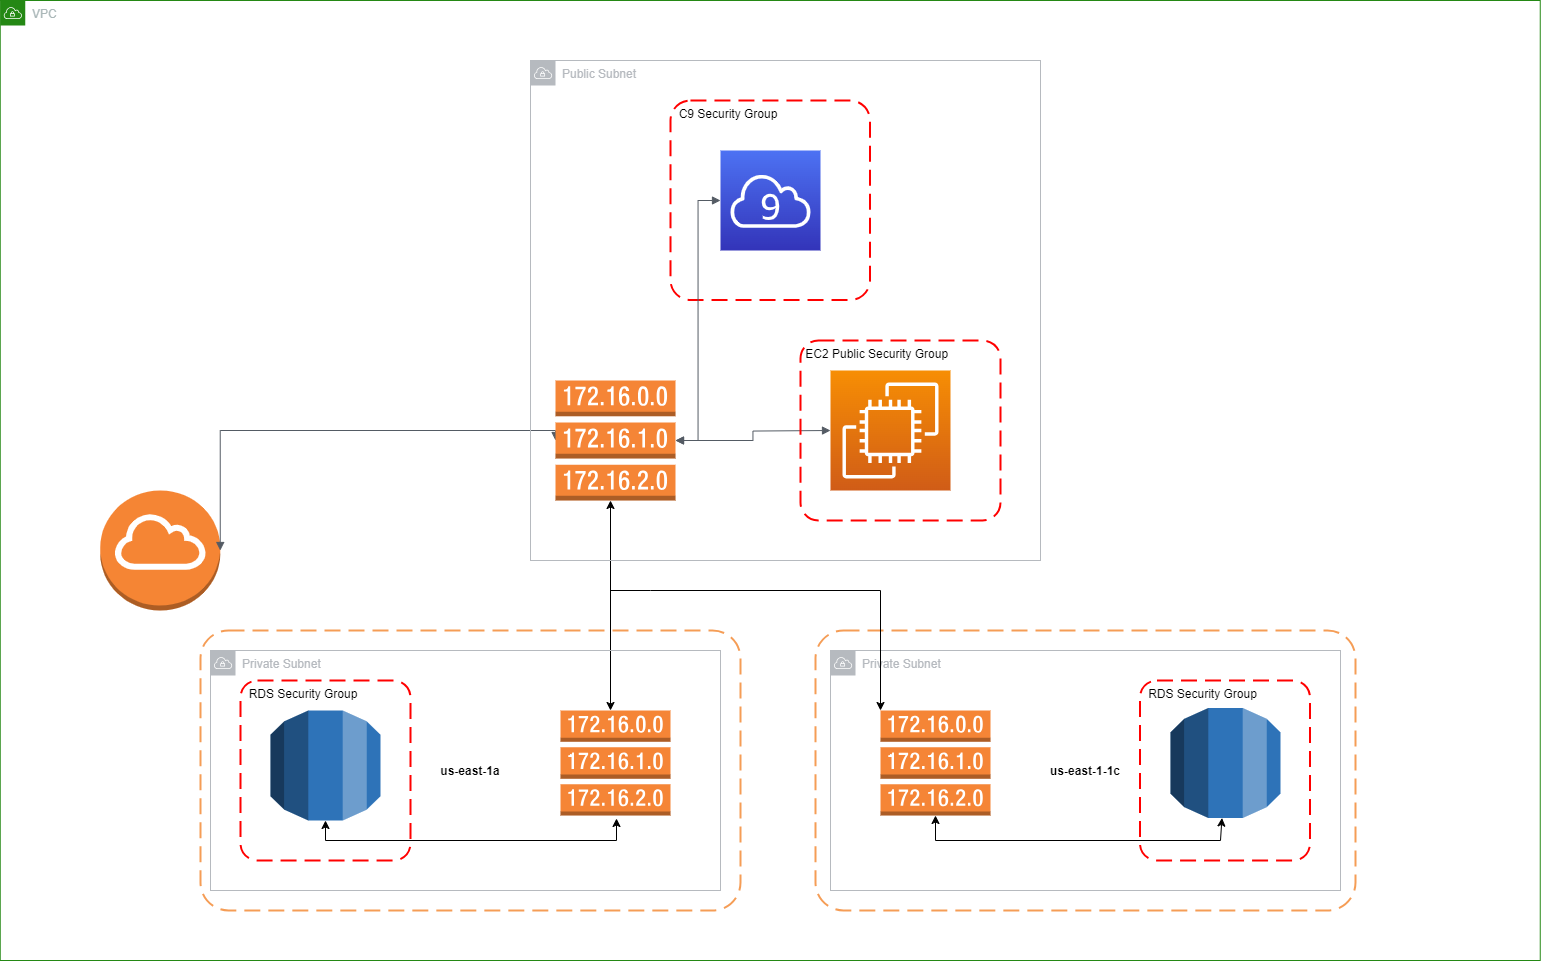

The diagram above was exported from draw.io. Its source (the exported page's mxGraphModel, read from the mxfile embedded in the PNG):
<mxGraphModel dx="2759" dy="2098" grid="1" gridSize="10" guides="1" tooltips="1" connect="1" arrows="1" fold="1" page="1" pageScale="1" pageWidth="850" pageHeight="1100" math="0" shadow="0">
  <root>
    <mxCell id="0" />
    <mxCell id="1" parent="0" />
    <mxCell id="jBY9xMUPWtOZYH6Eg2bi-1" value="" style="sketch=0;points=[[0,0,0],[0.25,0,0],[0.5,0,0],[0.75,0,0],[1,0,0],[0,1,0],[0.25,1,0],[0.5,1,0],[0.75,1,0],[1,1,0],[0,0.25,0],[0,0.5,0],[0,0.75,0],[1,0.25,0],[1,0.5,0],[1,0.75,0]];outlineConnect=0;fontColor=#232F3E;gradientColor=#F78E04;gradientDirection=north;fillColor=#D05C17;strokeColor=#ffffff;dashed=0;verticalLabelPosition=bottom;verticalAlign=top;align=center;html=1;fontSize=12;fontStyle=0;aspect=fixed;shape=mxgraph.aws4.resourceIcon;resIcon=mxgraph.aws4.ec2;" parent="1" vertex="1">
      <mxGeometry x="310" y="180" width="120" height="120" as="geometry" />
    </mxCell>
    <mxCell id="yMK9fisSEjNSOoLFUpTA-1" value="Private Subnet" style="sketch=0;outlineConnect=0;gradientColor=none;html=1;whiteSpace=wrap;fontSize=12;fontStyle=0;shape=mxgraph.aws4.group;grIcon=mxgraph.aws4.group_vpc;strokeColor=#B6BABF;fillColor=none;verticalAlign=top;align=left;spacingLeft=30;fontColor=#B6BABF;dashed=0;" vertex="1" parent="1">
      <mxGeometry x="310" y="460" width="510" height="240" as="geometry" />
    </mxCell>
    <mxCell id="yMK9fisSEjNSOoLFUpTA-2" value="" style="outlineConnect=0;dashed=0;verticalLabelPosition=bottom;verticalAlign=top;align=center;html=1;shape=mxgraph.aws3.rds;fillColor=#2E73B8;gradientColor=none;" vertex="1" parent="1">
      <mxGeometry x="650" y="517.5" width="110" height="110" as="geometry" />
    </mxCell>
    <mxCell id="yMK9fisSEjNSOoLFUpTA-3" value="" style="outlineConnect=0;dashed=0;verticalLabelPosition=bottom;verticalAlign=top;align=center;html=1;shape=mxgraph.aws3.route_table;fillColor=#F58536;gradientColor=none;" vertex="1" parent="1">
      <mxGeometry x="360" y="520" width="110" height="105" as="geometry" />
    </mxCell>
    <mxCell id="yMK9fisSEjNSOoLFUpTA-4" value="us-east-1a" style="rounded=1;arcSize=10;dashed=1;strokeColor=#F59D56;fillColor=none;gradientColor=none;dashPattern=8 4;strokeWidth=2;fontStyle=1" vertex="1" parent="1">
      <mxGeometry x="-320" y="440" width="540" height="280" as="geometry" />
    </mxCell>
    <mxCell id="yMK9fisSEjNSOoLFUpTA-5" value="us-east-1-1c" style="rounded=1;arcSize=10;dashed=1;strokeColor=#F59D56;fillColor=none;gradientColor=none;dashPattern=8 4;strokeWidth=2;fontStyle=1" vertex="1" parent="1">
      <mxGeometry x="295" y="440" width="540" height="280" as="geometry" />
    </mxCell>
    <mxCell id="yMK9fisSEjNSOoLFUpTA-6" value="" style="endArrow=classic;startArrow=classic;html=1;rounded=0;exitX=0.5;exitY=1;exitDx=0;exitDy=0;exitPerimeter=0;" edge="1" parent="1" source="yMK9fisSEjNSOoLFUpTA-3" target="yMK9fisSEjNSOoLFUpTA-2">
      <mxGeometry width="50" height="50" relative="1" as="geometry">
        <mxPoint x="540" y="630" as="sourcePoint" />
        <mxPoint x="590" y="580" as="targetPoint" />
        <Array as="points">
          <mxPoint x="415" y="650" />
          <mxPoint x="700" y="650" />
        </Array>
      </mxGeometry>
    </mxCell>
    <mxCell id="yMK9fisSEjNSOoLFUpTA-7" value="" style="endArrow=classic;startArrow=classic;html=1;rounded=0;exitX=0.5;exitY=1;exitDx=0;exitDy=0;exitPerimeter=0;" edge="1" parent="1" source="jBY9xMUPWtOZYH6Eg2bi-18">
      <mxGeometry width="50" height="50" relative="1" as="geometry">
        <mxPoint x="-190" y="625" as="sourcePoint" />
        <mxPoint x="96" y="628" as="targetPoint" />
        <Array as="points">
          <mxPoint x="-195" y="650" />
          <mxPoint x="96" y="650" />
        </Array>
      </mxGeometry>
    </mxCell>
    <mxCell id="yMK9fisSEjNSOoLFUpTA-8" value="" style="endArrow=classic;startArrow=classic;html=1;rounded=0;" edge="1" parent="1">
      <mxGeometry width="50" height="50" relative="1" as="geometry">
        <mxPoint x="90" y="520" as="sourcePoint" />
        <mxPoint x="90" y="310" as="targetPoint" />
        <Array as="points" />
      </mxGeometry>
    </mxCell>
    <mxCell id="yMK9fisSEjNSOoLFUpTA-9" value="" style="endArrow=none;startArrow=classic;html=1;rounded=0;startFill=1;endFill=0;" edge="1" parent="1">
      <mxGeometry width="50" height="50" relative="1" as="geometry">
        <mxPoint x="360" y="520" as="sourcePoint" />
        <mxPoint x="90" y="400" as="targetPoint" />
        <Array as="points">
          <mxPoint x="360" y="400" />
          <mxPoint x="130" y="400" />
        </Array>
      </mxGeometry>
    </mxCell>
    <mxCell id="yMK9fisSEjNSOoLFUpTA-11" value="  C9 Security Group" style="rounded=1;arcSize=10;dashed=1;strokeColor=#ff0000;fillColor=none;gradientColor=none;dashPattern=8 4;strokeWidth=2;verticalAlign=top;align=left;" vertex="1" parent="1">
      <mxGeometry x="150" y="-90" width="199.5" height="199.5" as="geometry" />
    </mxCell>
    <mxCell id="yMK9fisSEjNSOoLFUpTA-20" value="  RDS Security Group" style="rounded=1;arcSize=10;dashed=1;strokeColor=#ff0000;fillColor=none;gradientColor=none;dashPattern=8 4;strokeWidth=2;verticalAlign=top;align=left;" vertex="1" parent="1">
      <mxGeometry x="-280" y="490" width="170" height="180" as="geometry" />
    </mxCell>
    <mxCell id="yMK9fisSEjNSOoLFUpTA-22" value="  RDS Security Group" style="rounded=1;arcSize=10;dashed=1;strokeColor=#ff0000;fillColor=none;gradientColor=none;dashPattern=8 4;strokeWidth=2;verticalAlign=top;align=left;" vertex="1" parent="1">
      <mxGeometry x="619.5" y="490" width="170" height="180" as="geometry" />
    </mxCell>
    <mxCell id="yMK9fisSEjNSOoLFUpTA-23" value="VPC" style="points=[[0,0],[0.25,0],[0.5,0],[0.75,0],[1,0],[1,0.25],[1,0.5],[1,0.75],[1,1],[0.75,1],[0.5,1],[0.25,1],[0,1],[0,0.75],[0,0.5],[0,0.25]];outlineConnect=0;gradientColor=none;html=1;whiteSpace=wrap;fontSize=12;fontStyle=0;container=1;pointerEvents=0;collapsible=0;recursiveResize=0;shape=mxgraph.aws4.group;grIcon=mxgraph.aws4.group_vpc;strokeColor=#248814;fillColor=none;verticalAlign=top;align=left;spacingLeft=30;fontColor=#AAB7B8;dashed=0;" vertex="1" parent="1">
      <mxGeometry x="-520.25" y="-190" width="1540" height="960" as="geometry" />
    </mxCell>
    <mxCell id="jBY9xMUPWtOZYH6Eg2bi-7" value="" style="outlineConnect=0;dashed=0;verticalLabelPosition=bottom;verticalAlign=top;align=center;html=1;shape=mxgraph.aws3.internet_gateway;fillColor=#F58534;gradientColor=none;" parent="yMK9fisSEjNSOoLFUpTA-23" vertex="1">
      <mxGeometry x="100" y="490" width="120" height="120" as="geometry" />
    </mxCell>
    <mxCell id="jBY9xMUPWtOZYH6Eg2bi-4" value="Untitled Layer" parent="0" />
    <mxCell id="jBY9xMUPWtOZYH6Eg2bi-8" value="" style="edgeStyle=orthogonalEdgeStyle;html=1;endArrow=block;elbow=vertical;startArrow=block;startFill=1;endFill=1;strokeColor=#545B64;rounded=0;exitX=1;exitY=0.5;exitDx=0;exitDy=0;exitPerimeter=0;entryX=0;entryY=0.5;entryDx=0;entryDy=0;entryPerimeter=0;" parent="jBY9xMUPWtOZYH6Eg2bi-4" source="jBY9xMUPWtOZYH6Eg2bi-7" target="jBY9xMUPWtOZYH6Eg2bi-6" edge="1">
      <mxGeometry width="100" relative="1" as="geometry">
        <mxPoint x="-40" y="120" as="sourcePoint" />
        <mxPoint x="60" y="120" as="targetPoint" />
        <Array as="points">
          <mxPoint x="10" y="240" />
          <mxPoint x="10" y="240" />
        </Array>
      </mxGeometry>
    </mxCell>
    <mxCell id="jBY9xMUPWtOZYH6Eg2bi-11" value="" style="edgeStyle=orthogonalEdgeStyle;html=1;endArrow=block;elbow=vertical;startArrow=block;startFill=1;endFill=1;strokeColor=#545B64;rounded=0;exitX=1;exitY=0.5;exitDx=0;exitDy=0;exitPerimeter=0;entryX=0;entryY=0.5;entryDx=0;entryDy=0;entryPerimeter=0;" parent="jBY9xMUPWtOZYH6Eg2bi-4" source="jBY9xMUPWtOZYH6Eg2bi-6" edge="1">
      <mxGeometry width="100" relative="1" as="geometry">
        <mxPoint x="190" y="240" as="sourcePoint" />
        <mxPoint x="310" y="240" as="targetPoint" />
        <Array as="points" />
      </mxGeometry>
    </mxCell>
    <mxCell id="jBY9xMUPWtOZYH6Eg2bi-16" value=" EC2 Public Security Group" style="rounded=1;arcSize=10;dashed=1;strokeColor=#ff0000;fillColor=none;gradientColor=none;dashPattern=8 4;strokeWidth=2;align=left;verticalAlign=top;" parent="jBY9xMUPWtOZYH6Eg2bi-4" vertex="1">
      <mxGeometry x="280" y="150" width="200" height="180" as="geometry" />
    </mxCell>
    <mxCell id="jBY9xMUPWtOZYH6Eg2bi-17" value="Private Subnet" style="sketch=0;outlineConnect=0;gradientColor=none;html=1;whiteSpace=wrap;fontSize=12;fontStyle=0;shape=mxgraph.aws4.group;grIcon=mxgraph.aws4.group_vpc;strokeColor=#B6BABF;fillColor=none;verticalAlign=top;align=left;spacingLeft=30;fontColor=#B6BABF;dashed=0;" parent="jBY9xMUPWtOZYH6Eg2bi-4" vertex="1">
      <mxGeometry x="-310" y="460" width="510" height="240" as="geometry" />
    </mxCell>
    <mxCell id="jBY9xMUPWtOZYH6Eg2bi-18" value="" style="outlineConnect=0;dashed=0;verticalLabelPosition=bottom;verticalAlign=top;align=center;html=1;shape=mxgraph.aws3.rds;fillColor=#2E73B8;gradientColor=none;" parent="jBY9xMUPWtOZYH6Eg2bi-4" vertex="1">
      <mxGeometry x="-250" y="520" width="110" height="110" as="geometry" />
    </mxCell>
    <mxCell id="jBY9xMUPWtOZYH6Eg2bi-19" value="" style="outlineConnect=0;dashed=0;verticalLabelPosition=bottom;verticalAlign=top;align=center;html=1;shape=mxgraph.aws3.route_table;fillColor=#F58536;gradientColor=none;" parent="jBY9xMUPWtOZYH6Eg2bi-4" vertex="1">
      <mxGeometry x="40" y="520" width="110" height="105" as="geometry" />
    </mxCell>
    <mxCell id="jBY9xMUPWtOZYH6Eg2bi-13" value="Public Subnet" style="sketch=0;outlineConnect=0;gradientColor=none;html=1;whiteSpace=wrap;fontSize=12;fontStyle=0;shape=mxgraph.aws4.group;grIcon=mxgraph.aws4.group_vpc;strokeColor=#B6BABF;fillColor=none;verticalAlign=top;align=left;spacingLeft=30;fontColor=#B6BABF;dashed=0;" parent="jBY9xMUPWtOZYH6Eg2bi-4" vertex="1">
      <mxGeometry x="10" y="-130" width="510" height="500" as="geometry" />
    </mxCell>
    <mxCell id="jBY9xMUPWtOZYH6Eg2bi-6" value="" style="outlineConnect=0;dashed=0;verticalLabelPosition=bottom;verticalAlign=top;align=center;html=1;shape=mxgraph.aws3.route_table;fillColor=#F58536;gradientColor=none;" parent="jBY9xMUPWtOZYH6Eg2bi-4" vertex="1">
      <mxGeometry x="35" y="190" width="120" height="120" as="geometry" />
    </mxCell>
    <mxCell id="jBY9xMUPWtOZYH6Eg2bi-38" value="" style="sketch=0;points=[[0,0,0],[0.25,0,0],[0.5,0,0],[0.75,0,0],[1,0,0],[0,1,0],[0.25,1,0],[0.5,1,0],[0.75,1,0],[1,1,0],[0,0.25,0],[0,0.5,0],[0,0.75,0],[1,0.25,0],[1,0.5,0],[1,0.75,0]];outlineConnect=0;fontColor=#232F3E;gradientColor=#4D72F3;gradientDirection=north;fillColor=#3334B9;strokeColor=#ffffff;dashed=0;verticalLabelPosition=bottom;verticalAlign=top;align=center;html=1;fontSize=12;fontStyle=0;aspect=fixed;shape=mxgraph.aws4.resourceIcon;resIcon=mxgraph.aws4.cloud9;" parent="jBY9xMUPWtOZYH6Eg2bi-4" vertex="1">
      <mxGeometry x="200" y="-40" width="100" height="100" as="geometry" />
    </mxCell>
    <mxCell id="jBY9xMUPWtOZYH6Eg2bi-39" value="" style="edgeStyle=orthogonalEdgeStyle;html=1;endArrow=block;elbow=vertical;startArrow=block;startFill=1;endFill=1;strokeColor=#545B64;rounded=0;entryX=0;entryY=0.5;entryDx=0;entryDy=0;entryPerimeter=0;" parent="jBY9xMUPWtOZYH6Eg2bi-4" source="jBY9xMUPWtOZYH6Eg2bi-6" target="jBY9xMUPWtOZYH6Eg2bi-38" edge="1">
      <mxGeometry width="100" relative="1" as="geometry">
        <mxPoint x="165" y="260" as="sourcePoint" />
        <mxPoint x="340" y="260" as="targetPoint" />
        <Array as="points" />
      </mxGeometry>
    </mxCell>
  </root>
</mxGraphModel>